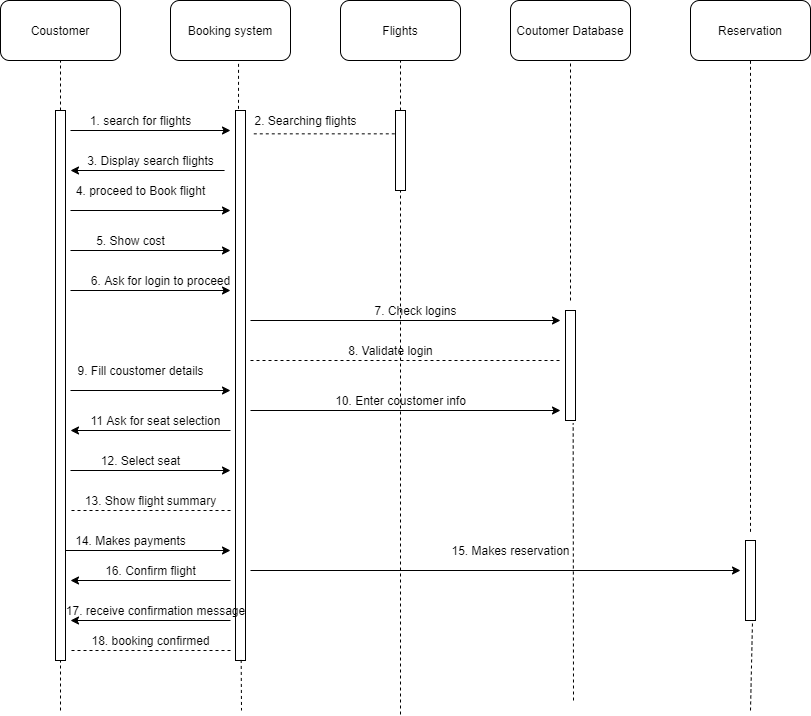

The diagram above was exported from draw.io. Its source (the exported page's mxGraphModel, read from the mxfile embedded in the PNG):
<mxGraphModel dx="1008" dy="491" grid="1" gridSize="10" guides="1" tooltips="1" connect="1" arrows="1" fold="1" page="1" pageScale="1" pageWidth="900" pageHeight="1600" math="0" shadow="0">
  <root>
    <mxCell id="0" />
    <mxCell id="1" parent="0" />
    <mxCell id="KIo-jRNc9ZMPjhcH0r9V-1" value="Reservation" style="rounded=1;whiteSpace=wrap;html=1;" vertex="1" parent="1">
      <mxGeometry x="700" y="10" width="120" height="60" as="geometry" />
    </mxCell>
    <mxCell id="KIo-jRNc9ZMPjhcH0r9V-2" value="Coutomer Database" style="rounded=1;whiteSpace=wrap;html=1;" vertex="1" parent="1">
      <mxGeometry x="520" y="10" width="120" height="60" as="geometry" />
    </mxCell>
    <mxCell id="KIo-jRNc9ZMPjhcH0r9V-3" value="Flights" style="rounded=1;whiteSpace=wrap;html=1;" vertex="1" parent="1">
      <mxGeometry x="350" y="10" width="120" height="60" as="geometry" />
    </mxCell>
    <mxCell id="KIo-jRNc9ZMPjhcH0r9V-4" value="Booking system" style="rounded=1;whiteSpace=wrap;html=1;" vertex="1" parent="1">
      <mxGeometry x="180" y="10" width="120" height="60" as="geometry" />
    </mxCell>
    <mxCell id="KIo-jRNc9ZMPjhcH0r9V-5" value="Coustomer" style="rounded=1;whiteSpace=wrap;html=1;" vertex="1" parent="1">
      <mxGeometry x="10" y="10" width="120" height="60" as="geometry" />
    </mxCell>
    <mxCell id="KIo-jRNc9ZMPjhcH0r9V-6" value="" style="endArrow=none;dashed=1;html=1;entryX=0.5;entryY=1;entryDx=0;entryDy=0;" edge="1" parent="1" target="KIo-jRNc9ZMPjhcH0r9V-1">
      <mxGeometry width="50" height="50" relative="1" as="geometry">
        <mxPoint x="760" y="541.3333129882812" as="sourcePoint" />
        <mxPoint x="760" y="70" as="targetPoint" />
      </mxGeometry>
    </mxCell>
    <mxCell id="KIo-jRNc9ZMPjhcH0r9V-7" value="" style="endArrow=none;dashed=1;html=1;" edge="1" parent="1">
      <mxGeometry width="50" height="50" relative="1" as="geometry">
        <mxPoint x="580" y="310" as="sourcePoint" />
        <mxPoint x="580" y="70" as="targetPoint" />
      </mxGeometry>
    </mxCell>
    <mxCell id="KIo-jRNc9ZMPjhcH0r9V-8" value="" style="endArrow=none;dashed=1;html=1;" edge="1" parent="1">
      <mxGeometry width="50" height="50" relative="1" as="geometry">
        <mxPoint x="410" y="120" as="sourcePoint" />
        <mxPoint x="410" y="70" as="targetPoint" />
      </mxGeometry>
    </mxCell>
    <mxCell id="KIo-jRNc9ZMPjhcH0r9V-9" value="" style="endArrow=none;dashed=1;html=1;exitX=0.3;exitY=-0.003;exitDx=0;exitDy=0;exitPerimeter=0;entryX=0.567;entryY=1.056;entryDx=0;entryDy=0;entryPerimeter=0;" edge="1" parent="1" source="KIo-jRNc9ZMPjhcH0r9V-12" target="KIo-jRNc9ZMPjhcH0r9V-4">
      <mxGeometry width="50" height="50" relative="1" as="geometry">
        <mxPoint x="230" y="120" as="sourcePoint" />
        <mxPoint x="230" y="70" as="targetPoint" />
      </mxGeometry>
    </mxCell>
    <mxCell id="KIo-jRNc9ZMPjhcH0r9V-10" value="" style="endArrow=none;dashed=1;html=1;" edge="1" parent="1">
      <mxGeometry width="50" height="50" relative="1" as="geometry">
        <mxPoint x="70" y="120" as="sourcePoint" />
        <mxPoint x="70" y="70" as="targetPoint" />
      </mxGeometry>
    </mxCell>
    <mxCell id="KIo-jRNc9ZMPjhcH0r9V-11" value="" style="html=1;points=[];perimeter=orthogonalPerimeter;" vertex="1" parent="1">
      <mxGeometry x="65" y="120" width="10" height="550" as="geometry" />
    </mxCell>
    <mxCell id="KIo-jRNc9ZMPjhcH0r9V-12" value="" style="html=1;points=[];perimeter=orthogonalPerimeter;" vertex="1" parent="1">
      <mxGeometry x="245" y="120" width="10" height="550" as="geometry" />
    </mxCell>
    <mxCell id="KIo-jRNc9ZMPjhcH0r9V-13" value="" style="endArrow=classic;html=1;" edge="1" parent="1">
      <mxGeometry width="50" height="50" relative="1" as="geometry">
        <mxPoint x="80" y="140" as="sourcePoint" />
        <mxPoint x="240" y="140" as="targetPoint" />
      </mxGeometry>
    </mxCell>
    <mxCell id="KIo-jRNc9ZMPjhcH0r9V-14" value="1. search for flights" style="text;html=1;align=center;verticalAlign=middle;resizable=0;points=[];autosize=1;strokeColor=none;" vertex="1" parent="1">
      <mxGeometry x="90" y="120" width="120" height="20" as="geometry" />
    </mxCell>
    <mxCell id="KIo-jRNc9ZMPjhcH0r9V-15" value="" style="endArrow=none;dashed=1;html=1;exitX=0.069;exitY=1.167;exitDx=0;exitDy=0;exitPerimeter=0;" edge="1" parent="1" source="KIo-jRNc9ZMPjhcH0r9V-17" target="KIo-jRNc9ZMPjhcH0r9V-16">
      <mxGeometry width="50" height="50" relative="1" as="geometry">
        <mxPoint x="240" y="140" as="sourcePoint" />
        <mxPoint x="390" y="140" as="targetPoint" />
      </mxGeometry>
    </mxCell>
    <mxCell id="KIo-jRNc9ZMPjhcH0r9V-16" value="" style="html=1;points=[];perimeter=orthogonalPerimeter;" vertex="1" parent="1">
      <mxGeometry x="405" y="120" width="10" height="80" as="geometry" />
    </mxCell>
    <mxCell id="KIo-jRNc9ZMPjhcH0r9V-17" value="2. Searching flights" style="text;html=1;align=center;verticalAlign=middle;resizable=0;points=[];autosize=1;strokeColor=none;" vertex="1" parent="1">
      <mxGeometry x="255" y="120" width="120" height="20" as="geometry" />
    </mxCell>
    <mxCell id="KIo-jRNc9ZMPjhcH0r9V-18" value="" style="endArrow=classic;html=1;exitX=1.029;exitY=1;exitDx=0;exitDy=0;exitPerimeter=0;" edge="1" parent="1" source="KIo-jRNc9ZMPjhcH0r9V-19">
      <mxGeometry width="50" height="50" relative="1" as="geometry">
        <mxPoint x="220" y="180" as="sourcePoint" />
        <mxPoint x="80" y="180" as="targetPoint" />
      </mxGeometry>
    </mxCell>
    <mxCell id="KIo-jRNc9ZMPjhcH0r9V-19" value="3. Display search flights" style="text;html=1;align=center;verticalAlign=middle;resizable=0;points=[];autosize=1;strokeColor=none;" vertex="1" parent="1">
      <mxGeometry x="90" y="160" width="140" height="20" as="geometry" />
    </mxCell>
    <mxCell id="KIo-jRNc9ZMPjhcH0r9V-20" value="" style="endArrow=classic;html=1;" edge="1" parent="1">
      <mxGeometry width="50" height="50" relative="1" as="geometry">
        <mxPoint x="80" y="220" as="sourcePoint" />
        <mxPoint x="240" y="220" as="targetPoint" />
      </mxGeometry>
    </mxCell>
    <mxCell id="KIo-jRNc9ZMPjhcH0r9V-21" value="4. proceed to Book flight" style="text;html=1;align=center;verticalAlign=middle;resizable=0;points=[];autosize=1;strokeColor=none;" vertex="1" parent="1">
      <mxGeometry x="80" y="190" width="140" height="20" as="geometry" />
    </mxCell>
    <mxCell id="KIo-jRNc9ZMPjhcH0r9V-23" value="" style="endArrow=classic;html=1;" edge="1" parent="1">
      <mxGeometry width="50" height="50" relative="1" as="geometry">
        <mxPoint x="80" y="260" as="sourcePoint" />
        <mxPoint x="240" y="260" as="targetPoint" />
      </mxGeometry>
    </mxCell>
    <mxCell id="KIo-jRNc9ZMPjhcH0r9V-24" value="5. Show cost" style="text;html=1;align=center;verticalAlign=middle;resizable=0;points=[];autosize=1;strokeColor=none;" vertex="1" parent="1">
      <mxGeometry x="100" y="240" width="80" height="20" as="geometry" />
    </mxCell>
    <mxCell id="KIo-jRNc9ZMPjhcH0r9V-25" value="" style="endArrow=classic;html=1;" edge="1" parent="1">
      <mxGeometry width="50" height="50" relative="1" as="geometry">
        <mxPoint x="80" y="300" as="sourcePoint" />
        <mxPoint x="240" y="300" as="targetPoint" />
      </mxGeometry>
    </mxCell>
    <mxCell id="KIo-jRNc9ZMPjhcH0r9V-26" value="6. Ask for login to proceed" style="text;html=1;align=center;verticalAlign=middle;resizable=0;points=[];autosize=1;strokeColor=none;" vertex="1" parent="1">
      <mxGeometry x="95" y="280" width="150" height="20" as="geometry" />
    </mxCell>
    <mxCell id="KIo-jRNc9ZMPjhcH0r9V-27" value="" style="html=1;points=[];perimeter=orthogonalPerimeter;" vertex="1" parent="1">
      <mxGeometry x="575" y="320" width="10" height="110" as="geometry" />
    </mxCell>
    <mxCell id="KIo-jRNc9ZMPjhcH0r9V-28" value="" style="endArrow=classic;html=1;" edge="1" parent="1">
      <mxGeometry width="50" height="50" relative="1" as="geometry">
        <mxPoint x="260" y="330" as="sourcePoint" />
        <mxPoint x="570" y="330" as="targetPoint" />
      </mxGeometry>
    </mxCell>
    <mxCell id="KIo-jRNc9ZMPjhcH0r9V-29" value="7. Check logins" style="text;html=1;align=center;verticalAlign=middle;resizable=0;points=[];autosize=1;strokeColor=none;" vertex="1" parent="1">
      <mxGeometry x="375" y="310" width="100" height="20" as="geometry" />
    </mxCell>
    <mxCell id="KIo-jRNc9ZMPjhcH0r9V-30" value="" style="endArrow=none;dashed=1;html=1;" edge="1" parent="1">
      <mxGeometry width="50" height="50" relative="1" as="geometry">
        <mxPoint x="260" y="370" as="sourcePoint" />
        <mxPoint x="570" y="370" as="targetPoint" />
      </mxGeometry>
    </mxCell>
    <mxCell id="KIo-jRNc9ZMPjhcH0r9V-31" value="8. Validate login" style="text;html=1;align=center;verticalAlign=middle;resizable=0;points=[];autosize=1;strokeColor=none;" vertex="1" parent="1">
      <mxGeometry x="350" y="350" width="100" height="20" as="geometry" />
    </mxCell>
    <mxCell id="KIo-jRNc9ZMPjhcH0r9V-32" value="" style="endArrow=classic;html=1;" edge="1" parent="1">
      <mxGeometry width="50" height="50" relative="1" as="geometry">
        <mxPoint x="80" y="400" as="sourcePoint" />
        <mxPoint x="240" y="400" as="targetPoint" />
        <Array as="points">
          <mxPoint x="80" y="400" />
        </Array>
      </mxGeometry>
    </mxCell>
    <mxCell id="KIo-jRNc9ZMPjhcH0r9V-33" value="9. Fill coustomer details" style="text;html=1;align=center;verticalAlign=middle;resizable=0;points=[];autosize=1;strokeColor=none;" vertex="1" parent="1">
      <mxGeometry x="80" y="370" width="140" height="20" as="geometry" />
    </mxCell>
    <mxCell id="KIo-jRNc9ZMPjhcH0r9V-35" value="" style="endArrow=classic;html=1;" edge="1" parent="1">
      <mxGeometry width="50" height="50" relative="1" as="geometry">
        <mxPoint x="240" y="440" as="sourcePoint" />
        <mxPoint x="80" y="440" as="targetPoint" />
      </mxGeometry>
    </mxCell>
    <mxCell id="KIo-jRNc9ZMPjhcH0r9V-36" value="11 Ask for seat selection" style="text;html=1;align=center;verticalAlign=middle;resizable=0;points=[];autosize=1;strokeColor=none;" vertex="1" parent="1">
      <mxGeometry x="95" y="420" width="140" height="20" as="geometry" />
    </mxCell>
    <mxCell id="KIo-jRNc9ZMPjhcH0r9V-37" value="" style="endArrow=classic;html=1;" edge="1" parent="1">
      <mxGeometry width="50" height="50" relative="1" as="geometry">
        <mxPoint x="80" y="480" as="sourcePoint" />
        <mxPoint x="240" y="480" as="targetPoint" />
      </mxGeometry>
    </mxCell>
    <mxCell id="KIo-jRNc9ZMPjhcH0r9V-38" value="12. Select seat" style="text;html=1;align=center;verticalAlign=middle;resizable=0;points=[];autosize=1;strokeColor=none;" vertex="1" parent="1">
      <mxGeometry x="105" y="460" width="90" height="20" as="geometry" />
    </mxCell>
    <mxCell id="KIo-jRNc9ZMPjhcH0r9V-39" value="" style="endArrow=classic;html=1;" edge="1" parent="1">
      <mxGeometry width="50" height="50" relative="1" as="geometry">
        <mxPoint x="260" y="420" as="sourcePoint" />
        <mxPoint x="570" y="420" as="targetPoint" />
      </mxGeometry>
    </mxCell>
    <mxCell id="KIo-jRNc9ZMPjhcH0r9V-40" value="10. Enter coustomer info" style="text;html=1;align=center;verticalAlign=middle;resizable=0;points=[];autosize=1;strokeColor=none;" vertex="1" parent="1">
      <mxGeometry x="335" y="400" width="150" height="20" as="geometry" />
    </mxCell>
    <mxCell id="KIo-jRNc9ZMPjhcH0r9V-41" value="" style="endArrow=none;dashed=1;html=1;" edge="1" parent="1">
      <mxGeometry width="50" height="50" relative="1" as="geometry">
        <mxPoint x="240" y="520" as="sourcePoint" />
        <mxPoint x="80" y="520" as="targetPoint" />
      </mxGeometry>
    </mxCell>
    <mxCell id="KIo-jRNc9ZMPjhcH0r9V-43" value="13. Show flight summary" style="text;html=1;align=center;verticalAlign=middle;resizable=0;points=[];autosize=1;strokeColor=none;" vertex="1" parent="1">
      <mxGeometry x="85" y="500" width="150" height="20" as="geometry" />
    </mxCell>
    <mxCell id="KIo-jRNc9ZMPjhcH0r9V-44" value="" style="endArrow=classic;html=1;" edge="1" parent="1">
      <mxGeometry width="50" height="50" relative="1" as="geometry">
        <mxPoint x="75" y="560" as="sourcePoint" />
        <mxPoint x="240" y="560" as="targetPoint" />
      </mxGeometry>
    </mxCell>
    <mxCell id="KIo-jRNc9ZMPjhcH0r9V-45" value="14. Makes payments" style="text;html=1;align=center;verticalAlign=middle;resizable=0;points=[];autosize=1;strokeColor=none;" vertex="1" parent="1">
      <mxGeometry x="75" y="540" width="130" height="20" as="geometry" />
    </mxCell>
    <mxCell id="KIo-jRNc9ZMPjhcH0r9V-46" value="" style="html=1;points=[];perimeter=orthogonalPerimeter;" vertex="1" parent="1">
      <mxGeometry x="755" y="550" width="10" height="80" as="geometry" />
    </mxCell>
    <mxCell id="KIo-jRNc9ZMPjhcH0r9V-47" value="" style="endArrow=classic;html=1;" edge="1" parent="1">
      <mxGeometry width="50" height="50" relative="1" as="geometry">
        <mxPoint x="260" y="580" as="sourcePoint" />
        <mxPoint x="750" y="580" as="targetPoint" />
      </mxGeometry>
    </mxCell>
    <mxCell id="KIo-jRNc9ZMPjhcH0r9V-48" value="15. Makes reservation" style="text;html=1;align=center;verticalAlign=middle;resizable=0;points=[];autosize=1;strokeColor=none;" vertex="1" parent="1">
      <mxGeometry x="455" y="550" width="130" height="20" as="geometry" />
    </mxCell>
    <mxCell id="KIo-jRNc9ZMPjhcH0r9V-49" value="" style="endArrow=classic;html=1;" edge="1" parent="1">
      <mxGeometry width="50" height="50" relative="1" as="geometry">
        <mxPoint x="240" y="590" as="sourcePoint" />
        <mxPoint x="80" y="590" as="targetPoint" />
      </mxGeometry>
    </mxCell>
    <mxCell id="KIo-jRNc9ZMPjhcH0r9V-50" value="16. Confirm flight" style="text;html=1;align=center;verticalAlign=middle;resizable=0;points=[];autosize=1;strokeColor=none;" vertex="1" parent="1">
      <mxGeometry x="105" y="570" width="110" height="20" as="geometry" />
    </mxCell>
    <mxCell id="KIo-jRNc9ZMPjhcH0r9V-51" value="" style="endArrow=classic;html=1;" edge="1" parent="1">
      <mxGeometry width="50" height="50" relative="1" as="geometry">
        <mxPoint x="240" y="630" as="sourcePoint" />
        <mxPoint x="80" y="630" as="targetPoint" />
      </mxGeometry>
    </mxCell>
    <mxCell id="KIo-jRNc9ZMPjhcH0r9V-52" value="17. receive confirmation message" style="text;html=1;align=center;verticalAlign=middle;resizable=0;points=[];autosize=1;strokeColor=none;" vertex="1" parent="1">
      <mxGeometry x="70" y="610" width="190" height="20" as="geometry" />
    </mxCell>
    <mxCell id="KIo-jRNc9ZMPjhcH0r9V-53" value="" style="endArrow=none;dashed=1;html=1;" edge="1" parent="1">
      <mxGeometry width="50" height="50" relative="1" as="geometry">
        <mxPoint x="240" y="660" as="sourcePoint" />
        <mxPoint x="80" y="660" as="targetPoint" />
      </mxGeometry>
    </mxCell>
    <mxCell id="KIo-jRNc9ZMPjhcH0r9V-54" value="18. booking confirmed" style="text;html=1;align=center;verticalAlign=middle;resizable=0;points=[];autosize=1;strokeColor=none;" vertex="1" parent="1">
      <mxGeometry x="95" y="640" width="130" height="20" as="geometry" />
    </mxCell>
    <mxCell id="KIo-jRNc9ZMPjhcH0r9V-55" value="" style="endArrow=none;dashed=1;html=1;entryX=0.767;entryY=1.024;entryDx=0;entryDy=0;entryPerimeter=0;" edge="1" parent="1" target="KIo-jRNc9ZMPjhcH0r9V-27">
      <mxGeometry width="50" height="50" relative="1" as="geometry">
        <mxPoint x="583" y="710" as="sourcePoint" />
        <mxPoint x="470" y="450" as="targetPoint" />
      </mxGeometry>
    </mxCell>
    <mxCell id="KIo-jRNc9ZMPjhcH0r9V-56" value="" style="endArrow=none;dashed=1;html=1;exitX=0.567;exitY=0.999;exitDx=0;exitDy=0;exitPerimeter=0;" edge="1" parent="1" source="KIo-jRNc9ZMPjhcH0r9V-12">
      <mxGeometry width="50" height="50" relative="1" as="geometry">
        <mxPoint x="420" y="500" as="sourcePoint" />
        <mxPoint x="251" y="720" as="targetPoint" />
      </mxGeometry>
    </mxCell>
    <mxCell id="KIo-jRNc9ZMPjhcH0r9V-57" value="" style="endArrow=none;dashed=1;html=1;entryX=0.7;entryY=1.008;entryDx=0;entryDy=0;entryPerimeter=0;" edge="1" parent="1" target="KIo-jRNc9ZMPjhcH0r9V-46">
      <mxGeometry width="50" height="50" relative="1" as="geometry">
        <mxPoint x="760" y="720" as="sourcePoint" />
        <mxPoint x="770" y="620" as="targetPoint" />
      </mxGeometry>
    </mxCell>
    <mxCell id="KIo-jRNc9ZMPjhcH0r9V-58" value="" style="endArrow=none;dashed=1;html=1;" edge="1" parent="1">
      <mxGeometry width="50" height="50" relative="1" as="geometry">
        <mxPoint x="70" y="720" as="sourcePoint" />
        <mxPoint x="70" y="670" as="targetPoint" />
      </mxGeometry>
    </mxCell>
    <mxCell id="KIo-jRNc9ZMPjhcH0r9V-59" value="" style="endArrow=none;dashed=1;html=1;entryX=0.5;entryY=1;entryDx=0;entryDy=0;entryPerimeter=0;" edge="1" parent="1" target="KIo-jRNc9ZMPjhcH0r9V-16">
      <mxGeometry width="50" height="50" relative="1" as="geometry">
        <mxPoint x="410" y="724" as="sourcePoint" />
        <mxPoint x="470" y="290" as="targetPoint" />
      </mxGeometry>
    </mxCell>
  </root>
</mxGraphModel>